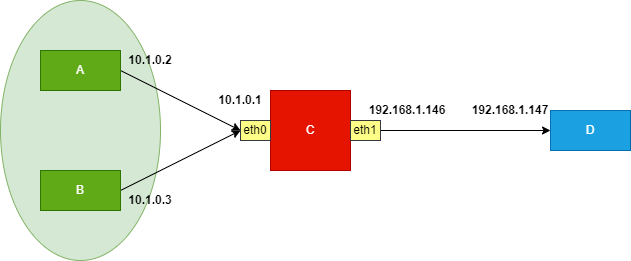

The diagram above was exported from draw.io. Its source (the exported page's mxGraphModel, read from the mxfile embedded in the PNG):
<mxGraphModel dx="1259" dy="679" grid="1" gridSize="10" guides="1" tooltips="1" connect="1" arrows="1" fold="1" page="1" pageScale="1" pageWidth="827" pageHeight="1169" math="0" shadow="0">
  <root>
    <mxCell id="0" />
    <mxCell id="1" parent="0" />
    <mxCell id="GvdwMnM2x37p41Wc4nwB-10" value="" style="ellipse;whiteSpace=wrap;html=1;fillColor=#d5e8d4;strokeColor=#82b366;" vertex="1" parent="1">
      <mxGeometry x="80" y="150" width="160" height="260" as="geometry" />
    </mxCell>
    <mxCell id="GvdwMnM2x37p41Wc4nwB-4" style="rounded=0;orthogonalLoop=1;jettySize=auto;html=1;exitX=1;exitY=0.5;exitDx=0;exitDy=0;entryX=0;entryY=0.5;entryDx=0;entryDy=0;" edge="1" parent="1" source="GvdwMnM2x37p41Wc4nwB-1" target="GvdwMnM2x37p41Wc4nwB-6">
      <mxGeometry relative="1" as="geometry" />
    </mxCell>
    <mxCell id="GvdwMnM2x37p41Wc4nwB-1" value="A" style="rounded=0;whiteSpace=wrap;html=1;fillColor=#60a917;strokeColor=#2D7600;fontColor=#ffffff;" vertex="1" parent="1">
      <mxGeometry x="120" y="200" width="80" height="40" as="geometry" />
    </mxCell>
    <mxCell id="GvdwMnM2x37p41Wc4nwB-5" style="edgeStyle=none;rounded=0;orthogonalLoop=1;jettySize=auto;html=1;exitX=1;exitY=0.5;exitDx=0;exitDy=0;entryX=0;entryY=0.5;entryDx=0;entryDy=0;" edge="1" parent="1" source="GvdwMnM2x37p41Wc4nwB-2" target="GvdwMnM2x37p41Wc4nwB-6">
      <mxGeometry relative="1" as="geometry" />
    </mxCell>
    <mxCell id="GvdwMnM2x37p41Wc4nwB-2" value="B" style="rounded=0;whiteSpace=wrap;html=1;fillColor=#60a917;strokeColor=#2D7600;fontColor=#ffffff;" vertex="1" parent="1">
      <mxGeometry x="120" y="320" width="80" height="40" as="geometry" />
    </mxCell>
    <mxCell id="GvdwMnM2x37p41Wc4nwB-3" value="C" style="rounded=0;whiteSpace=wrap;html=1;fillColor=#e51400;fontColor=#ffffff;strokeColor=#B20000;" vertex="1" parent="1">
      <mxGeometry x="350" y="240" width="80" height="80" as="geometry" />
    </mxCell>
    <mxCell id="GvdwMnM2x37p41Wc4nwB-6" value="eth0" style="rounded=0;whiteSpace=wrap;html=1;fillColor=#ffff88;strokeColor=#36393d;" vertex="1" parent="1">
      <mxGeometry x="320" y="270" width="30" height="20" as="geometry" />
    </mxCell>
    <mxCell id="GvdwMnM2x37p41Wc4nwB-9" style="edgeStyle=none;rounded=0;orthogonalLoop=1;jettySize=auto;html=1;exitX=1;exitY=0.5;exitDx=0;exitDy=0;" edge="1" parent="1" source="GvdwMnM2x37p41Wc4nwB-7" target="GvdwMnM2x37p41Wc4nwB-8">
      <mxGeometry relative="1" as="geometry" />
    </mxCell>
    <mxCell id="GvdwMnM2x37p41Wc4nwB-7" value="eth1" style="rounded=0;whiteSpace=wrap;html=1;fillColor=#ffff88;strokeColor=#36393d;" vertex="1" parent="1">
      <mxGeometry x="430" y="270" width="30" height="20" as="geometry" />
    </mxCell>
    <mxCell id="GvdwMnM2x37p41Wc4nwB-8" value="D" style="rounded=0;whiteSpace=wrap;html=1;fillColor=#1ba1e2;fontColor=#ffffff;strokeColor=#006EAF;" vertex="1" parent="1">
      <mxGeometry x="630" y="260" width="80" height="40" as="geometry" />
    </mxCell>
    <mxCell id="GvdwMnM2x37p41Wc4nwB-11" value="10.1.0.2" style="text;html=1;strokeColor=none;fillColor=none;align=center;verticalAlign=middle;whiteSpace=wrap;rounded=0;fontStyle=1" vertex="1" parent="1">
      <mxGeometry x="200" y="200" width="60" height="20" as="geometry" />
    </mxCell>
    <mxCell id="GvdwMnM2x37p41Wc4nwB-12" value="10.1.0.1" style="text;html=1;strokeColor=none;fillColor=none;align=center;verticalAlign=middle;whiteSpace=wrap;rounded=0;fontStyle=1" vertex="1" parent="1">
      <mxGeometry x="290" y="240" width="60" height="20" as="geometry" />
    </mxCell>
    <mxCell id="GvdwMnM2x37p41Wc4nwB-13" value="10.1.0.3" style="text;html=1;strokeColor=none;fillColor=none;align=center;verticalAlign=middle;whiteSpace=wrap;rounded=0;fontStyle=1" vertex="1" parent="1">
      <mxGeometry x="200" y="340" width="60" height="20" as="geometry" />
    </mxCell>
    <mxCell id="GvdwMnM2x37p41Wc4nwB-14" value="192.168.1.146" style="text;html=1;strokeColor=none;fillColor=none;align=center;verticalAlign=middle;whiteSpace=wrap;rounded=0;fontStyle=1" vertex="1" parent="1">
      <mxGeometry x="444" y="250" width="86" height="20" as="geometry" />
    </mxCell>
    <mxCell id="GvdwMnM2x37p41Wc4nwB-15" value="192.168.1.147" style="text;html=1;strokeColor=none;fillColor=none;align=center;verticalAlign=middle;whiteSpace=wrap;rounded=0;fontStyle=1" vertex="1" parent="1">
      <mxGeometry x="550" y="250" width="80" height="20" as="geometry" />
    </mxCell>
  </root>
</mxGraphModel>